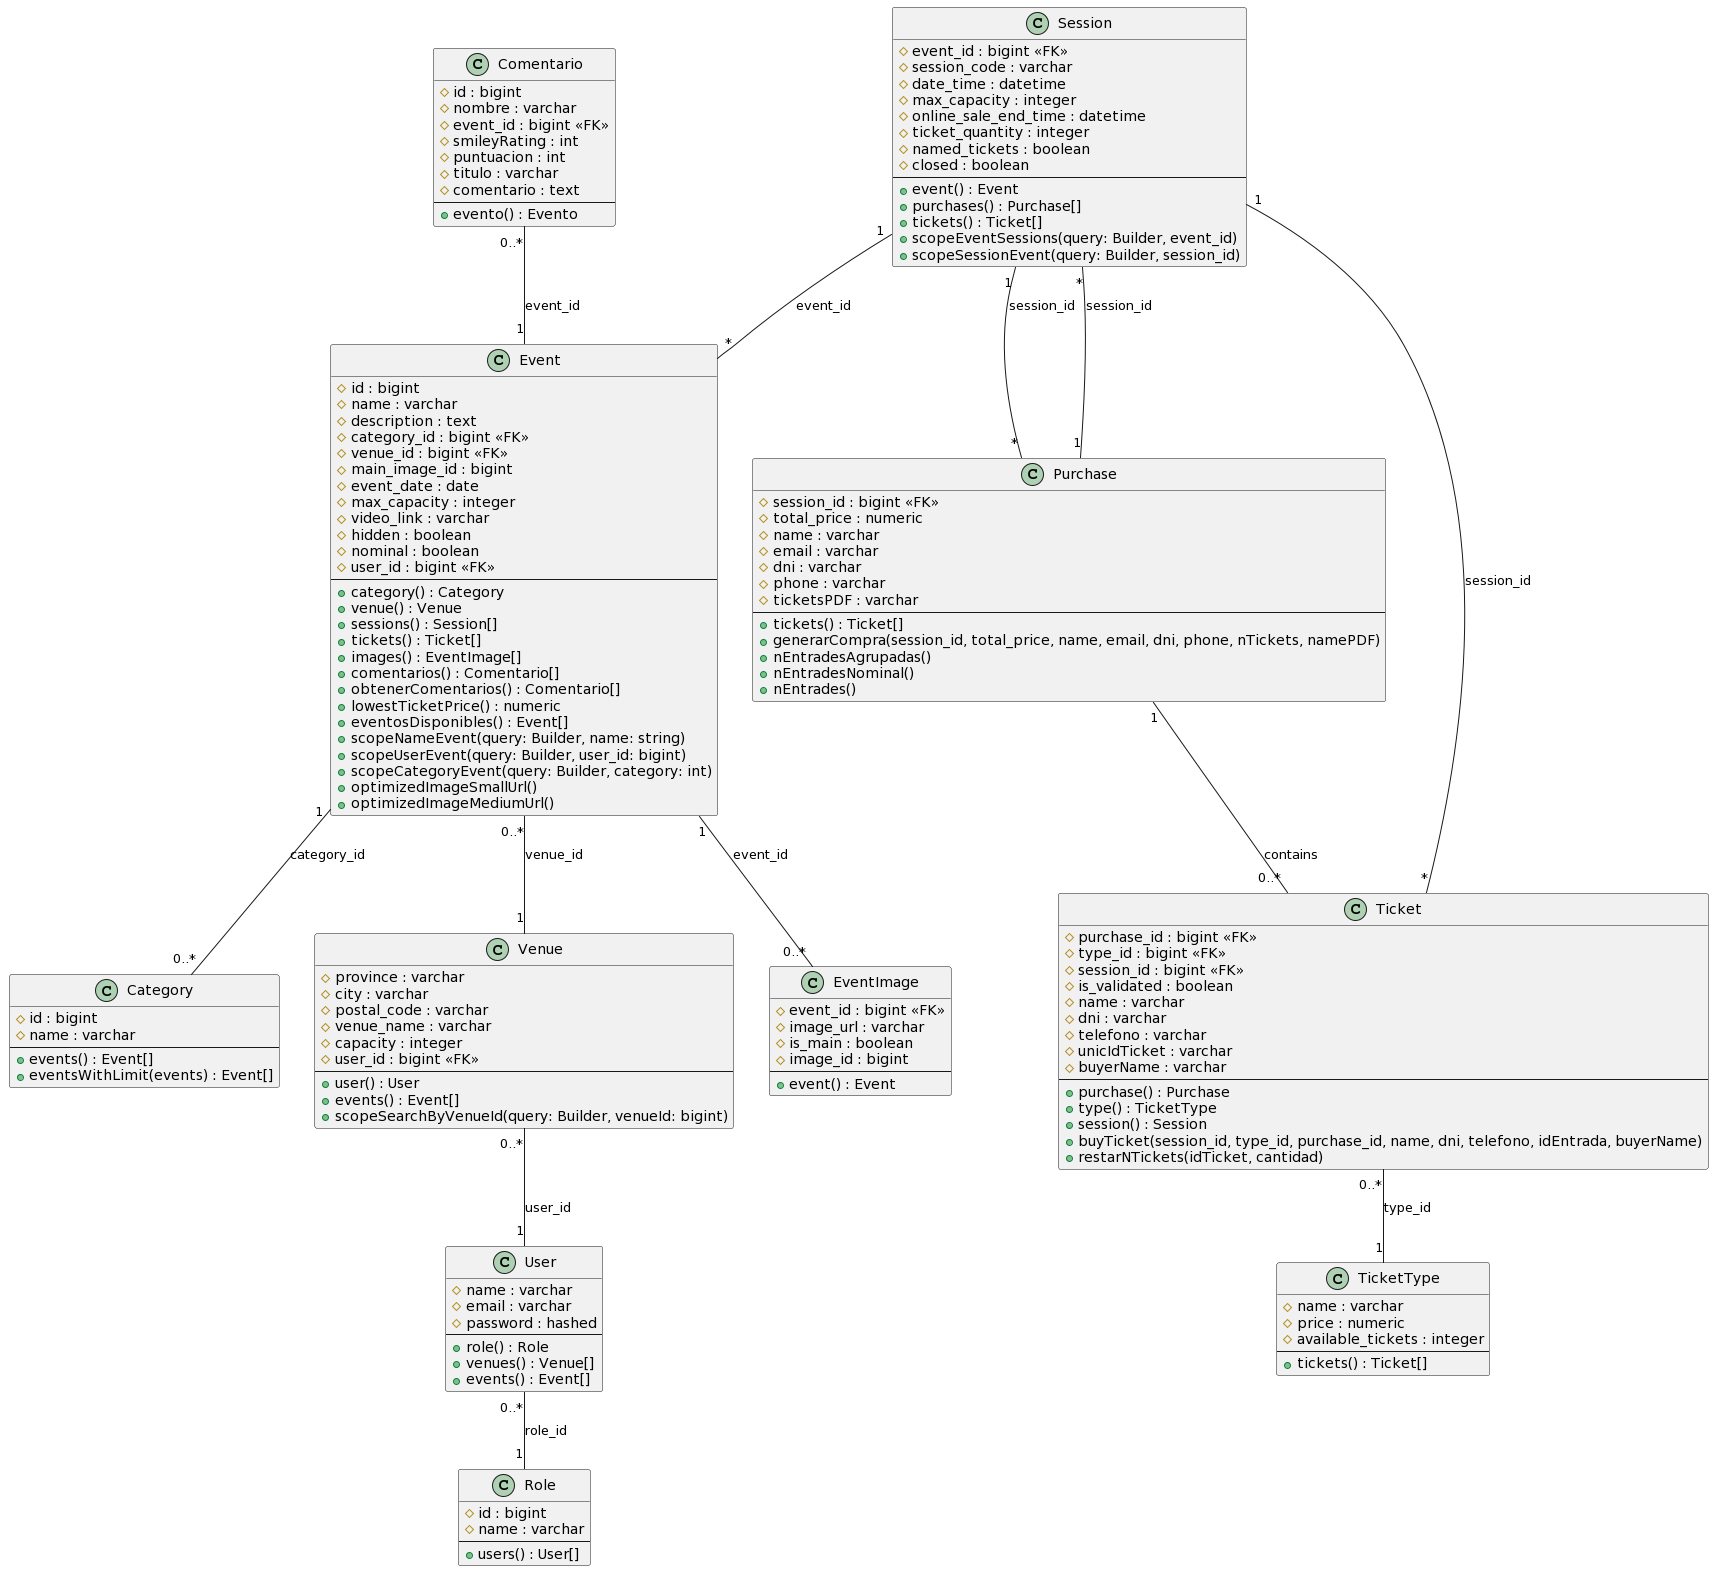

The diagram above was rendered by PlantUML. Its source (embedded in the PNG):
@startuml
class "Category" {
    # id : bigint
    # name : varchar
    --
    + events() : Event[]
    + eventsWithLimit(events) : Event[]
}

class "Comentario" {
    # id : bigint
    # nombre : varchar
    # event_id : bigint <<FK>>
    # smileyRating : int
    # puntuacion : int
    # titulo : varchar
    # comentario : text
    --
    + evento() : Evento
}

class "Event" {
    # id : bigint
    # name : varchar
    # description : text
    # category_id : bigint <<FK>>
    # venue_id : bigint <<FK>>
    # main_image_id : bigint
    # event_date : date
    # max_capacity : integer
    # video_link : varchar
    # hidden : boolean
    # nominal : boolean
    # user_id : bigint <<FK>>
    --
    + category() : Category
    + venue() : Venue
    + sessions() : Session[]
    + tickets() : Ticket[]
    + images() : EventImage[]
    + comentarios() : Comentario[]
    + obtenerComentarios() : Comentario[]
    + lowestTicketPrice() : numeric
    + eventosDisponibles() : Event[]
    + scopeNameEvent(query: Builder, name: string)
    + scopeUserEvent(query: Builder, user_id: bigint)
    + scopeCategoryEvent(query: Builder, category: int)
    + optimizedImageSmallUrl()
    + optimizedImageMediumUrl()
}

class "Venue" {
    # province : varchar
    # city : varchar
    # postal_code : varchar
    # venue_name : varchar
    # capacity : integer
    # user_id : bigint <<FK>>
    --
    + user() : User
    + events() : Event[]
    + scopeSearchByVenueId(query: Builder, venueId: bigint)
}

class "User" {
    # name : varchar
    # email : varchar
    # password : hashed
    --
    + role() : Role
    + venues() : Venue[]
    + events() : Event[]
}

class "Role" {
    # id : bigint
    # name : varchar
    --
    + users() : User[]
}

class "EventImage" {
    # event_id : bigint <<FK>>
    # image_url : varchar
    # is_main : boolean
    # image_id : bigint
    --
    + event() : Event
}

class "Purchase" {
    # session_id : bigint <<FK>>
    # total_price : numeric
    # name : varchar
    # email : varchar
    # dni : varchar
    # phone : varchar
    # ticketsPDF : varchar
    --
    + tickets() : Ticket[]
    + generarCompra(session_id, total_price, name, email, dni, phone, nTickets, namePDF)
    + nEntradesAgrupadas()
    + nEntradesNominal()
    + nEntrades()
}

class "Session" {
    # event_id : bigint <<FK>>
    # session_code : varchar
    # date_time : datetime
    # max_capacity : integer
    # online_sale_end_time : datetime
    # ticket_quantity : integer
    # named_tickets : boolean
    # closed : boolean
    --
    + event() : Event
    + purchases() : Purchase[]
    + tickets() : Ticket[]
    + scopeEventSessions(query: Builder, event_id)
    + scopeSessionEvent(query: Builder, session_id)
}

class "Ticket" {
    # purchase_id : bigint <<FK>>
    # type_id : bigint <<FK>>
    # session_id : bigint <<FK>>
    # is_validated : boolean
    # name : varchar
    # dni : varchar
    # telefono : varchar
    # unicIdTicket : varchar
    # buyerName : varchar
    --
    + purchase() : Purchase
    + type() : TicketType
    + session() : Session
    + buyTicket(session_id, type_id, purchase_id, name, dni, telefono, idEntrada, buyerName)
    + restarNTickets(idTicket, cantidad)
}

class "TicketType" {
    # name : varchar
    # price : numeric
    # available_tickets : integer
    --
    + tickets() : Ticket[]
}

Comentario "0..*" -- "1" Event : "event_id"
Event "1" -- "0..*" Category : "category_id"
Event "0..*" -- "1" Venue : "venue_id"
Venue "0..*" -- "1" User : "user_id"
User "0..*" -- "1" Role : "role_id"
Event "1" -- "0..*" EventImage : "event_id"
Session "1" -- "*" Event : "event_id"
Purchase "1" -- "*" Session : "session_id"
Purchase "1" -- "0..*" Ticket : contains
Session "1" -- "*" Purchase : "session_id"
Session "1" -- "*" Ticket : "session_id"
Ticket "0..*" -- "1" TicketType : "type_id"
@enduml